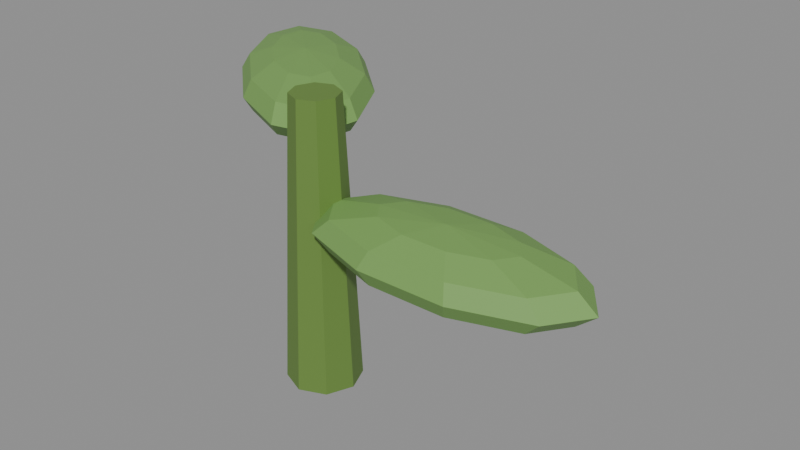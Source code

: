 # Source: MoonlilySprout.blend  (saved by Blender 5.2.45; exported with 4.5.12 LTS)
import bpy
from mathutils import Matrix  # noqa: F401  (used for matrix-valued properties, if any)

bpy.ops.wm.read_factory_settings(use_empty=True)
scene = bpy.context.scene
scene.name = 'Scene'

# ---- materials (node trees are filled in below, after node groups)
mat_itemstem = bpy.data.materials.new('ItemStem')
mat_itemstem.diffuse_color = (0.13, 0.24, 0.045, 1.0)
mat_itemleaf = bpy.data.materials.new('ItemLeaf')
mat_itemleaf.diffuse_color = (0.18, 0.36, 0.09, 1.0)

# ---- material node trees
mat_itemstem.use_nodes = True; mat_itemstem.node_tree.nodes.clear()
_N = mat_itemstem.node_tree.nodes; _L = mat_itemstem.node_tree.links
n0 = _N.new('ShaderNodeBsdfPrincipled'); n0.name = 'Principled BSDF'; n0.location = (-200, 100)
n0.inputs[0].default_value = (0.13, 0.24, 0.045, 1.0)
n0.inputs[2].default_value = 0.62
n0.inputs[10].default_value = 0.005
n1 = _N.new('ShaderNodeOutputMaterial'); n1.name = 'Material Output'; n1.location = (200, 100)
_L.new(n0.outputs[0], n1.inputs[0])
n1.is_active_output = True
mat_itemleaf.use_nodes = True; mat_itemleaf.node_tree.nodes.clear()
_N = mat_itemleaf.node_tree.nodes; _L = mat_itemleaf.node_tree.links
n0 = _N.new('ShaderNodeBsdfPrincipled'); n0.name = 'Principled BSDF'; n0.location = (-200, 100)
n0.inputs[0].default_value = (0.18, 0.36, 0.09, 1.0)
n0.inputs[2].default_value = 0.62
n0.inputs[10].default_value = 0.005
n1 = _N.new('ShaderNodeOutputMaterial'); n1.name = 'Material Output'; n1.location = (200, 100)
_L.new(n0.outputs[0], n1.inputs[0])
n1.is_active_output = True

# ---- meshes
me_moonlilysprout = bpy.data.meshes.new('MoonlilySprout')
me_moonlilysprout.from_pydata([(0.0, 0.014, 0.0), (0.0, 0.009, 0.11), (0.009899, 0.009899, 0.0), (0.006364, 0.006364, 0.11), (0.014, 0.0, 0.0), (0.009, 0.0, 0.11), (0.009899, -0.009899, 0.0), (0.006364, -0.006364, 0.11), (0.0, -0.014, 0.0), (0.0, -0.009, 0.11), (-0.009899, -0.009899, 0.0), (-0.006364, -0.006364, 0.11), (-0.014, 0.0, 0.0), (-0.009, 0.0, 0.11), (-0.009899, 0.009899, 0.0), (-0.006364, 0.006364, 0.11), (0.055, 0.0, 0.0795), (0.0825, -1.202e-09, 0.07789), (0.11, -2.404e-09, 0.0675), (0.0825, -1.202e-09, 0.05711), (0.055, 0.0, 0.0555), (0.07725, -0.007347, 0.07789), (0.09353, -0.01273, 0.0735), (0.0995, -0.01469, 0.0675), (0.09353, -0.01273, 0.0615), (0.07725, -0.007347, 0.05711), (0.0635, -0.01189, 0.07789), (0.06972, -0.02059, 0.0735), (0.072, -0.02378, 0.0675), (0.06972, -0.02059, 0.0615), (0.0635, -0.01189, 0.05711), (0.0465, -0.01189, 0.07789), (0.04028, -0.02059, 0.0735), (0.038, -0.02378, 0.0675), (0.04028, -0.02059, 0.0615), (0.0465, -0.01189, 0.05711), (0.03275, -0.007347, 0.07789), (0.01647, -0.01273, 0.0735), (0.0105, -0.01469, 0.0675), (0.01647, -0.01273, 0.0615), (0.03275, -0.007347, 0.05711), (0.0275, 4.57e-10, 0.07789), (0.007369, 1.337e-09, 0.0735), (-7.451e-09, 9.14e-10, 0.0675), (0.007369, 1.337e-09, 0.0615), (0.0275, 4.57e-10, 0.05711), (0.03275, 0.007347, 0.07789), (0.01647, 0.01273, 0.0735), (0.0105, 0.01469, 0.0675), (0.01647, 0.01273, 0.0615), (0.03275, 0.007347, 0.05711), (0.0465, 0.01189, 0.07789), (0.04028, 0.02059, 0.0735), (0.038, 0.02378, 0.0675), (0.04028, 0.02059, 0.0615), (0.0465, 0.01189, 0.05711), (0.0635, 0.01189, 0.07789), (0.06972, 0.02059, 0.0735), (0.072, 0.02378, 0.0675), (0.06972, 0.02059, 0.0615), (0.0635, 0.01189, 0.05711), (0.07725, 0.007347, 0.07789), (0.09353, 0.01273, 0.0735), (0.0995, 0.01469, 0.0675), (0.09353, 0.01273, 0.0615), (0.07725, 0.007347, 0.05711), (0.1026, -1.337e-09, 0.0735), (0.1026, -1.337e-09, 0.0615), (-0.04056, 0.03715, 0.107), (-0.06083, 0.05573, 0.1054), (-0.08111, 0.0743, 0.095), (-0.06083, 0.05573, 0.08461), (-0.04056, 0.03715, 0.083), (-0.052, 0.0576, 0.1054), (-0.06038, 0.07256, 0.101), (-0.06344, 0.07804, 0.095), (-0.06038, 0.07256, 0.089), (-0.052, 0.0576, 0.08461), (-0.03879, 0.05166, 0.1054), (-0.0375, 0.06228, 0.101), (-0.03703, 0.06616, 0.095), (-0.0375, 0.06228, 0.089), (-0.03879, 0.05166, 0.08461), (-0.02626, 0.04018, 0.1054), (-0.01579, 0.04239, 0.101), (-0.01196, 0.0432, 0.095), (-0.01579, 0.04239, 0.089), (-0.02626, 0.04018, 0.08461), (-0.01919, 0.02754, 0.1054), (-0.003546, 0.02051, 0.101), (0.00218, 0.01793, 0.095), (-0.003546, 0.02051, 0.089), (-0.01919, 0.02754, 0.08461), (-0.02028, 0.01858, 0.1054), (-0.005434, 0.004977, 0.101), (7.451e-09, -3.725e-09, 0.095), (-0.005434, 0.004977, 0.089), (-0.02028, 0.01858, 0.08461), (-0.02911, 0.0167, 0.1054), (-0.02074, 0.001738, 0.101), (-0.01767, -0.003741, 0.095), (-0.02074, 0.001738, 0.089), (-0.02911, 0.0167, 0.08461), (-0.04232, 0.02264, 0.1054), (-0.04361, 0.01202, 0.101), (-0.04408, 0.008138, 0.095), (-0.04361, 0.01202, 0.089), (-0.04232, 0.02264, 0.08461), (-0.05485, 0.03412, 0.1054), (-0.06532, 0.03191, 0.101), (-0.06915, 0.0311, 0.095), (-0.06532, 0.03191, 0.089), (-0.05485, 0.03412, 0.08461), (-0.06193, 0.04676, 0.1054), (-0.07757, 0.0538, 0.101), (-0.08329, 0.05637, 0.095), (-0.07757, 0.0538, 0.089), (-0.06193, 0.04676, 0.08461), (-0.07568, 0.06932, 0.101), (-0.07568, 0.06932, 0.089)], [], [(0, 1, 3, 2), (2, 3, 5, 4), (4, 5, 7, 6), (6, 7, 9, 8), (8, 9, 11, 10), (10, 11, 13, 12), (3, 1, 15, 13, 11, 9, 7, 5), (12, 13, 15, 14), (14, 15, 1, 0), (0, 2, 4, 6, 8, 10, 12, 14), (19, 67, 24, 25), (18, 66, 22, 23), (17, 16, 21), (20, 19, 25), (67, 18, 23, 24), (66, 17, 21, 22), (23, 22, 27, 28), (21, 16, 26), (20, 25, 30), (24, 23, 28, 29), (22, 21, 26, 27), (25, 24, 29, 30), (26, 16, 31), (20, 30, 35), (29, 28, 33, 34), (27, 26, 31, 32), (30, 29, 34, 35), (28, 27, 32, 33), (20, 35, 40), (34, 33, 38, 39), (32, 31, 36, 37), (35, 34, 39, 40), (33, 32, 37, 38), (31, 16, 36), (20, 40, 45), (39, 38, 43, 44), (37, 36, 41, 42), (40, 39, 44, 45), (38, 37, 42, 43), (36, 16, 41), (20, 45, 50), (44, 43, 48, 49), (42, 41, 46, 47), (45, 44, 49, 50), (43, 42, 47, 48), (41, 16, 46), (49, 48, 53, 54), (47, 46, 51, 52), (50, 49, 54, 55), (48, 47, 52, 53), (46, 16, 51), (20, 50, 55), (52, 51, 56, 57), (55, 54, 59, 60), (53, 52, 57, 58), (51, 16, 56), (20, 55, 60), (54, 53, 58, 59), (60, 59, 64, 65), (58, 57, 62, 63), (56, 16, 61), (20, 60, 65), (59, 58, 63, 64), (57, 56, 61, 62), (65, 64, 67, 19), (63, 62, 66, 18), (61, 16, 17), (20, 65, 19), (64, 63, 18, 67), (62, 61, 17, 66), (72, 71, 77), (119, 70, 75, 76), (118, 69, 73, 74), (71, 119, 76, 77), (70, 118, 74, 75), (69, 68, 73), (76, 75, 80, 81), (74, 73, 78, 79), (77, 76, 81, 82), (75, 74, 79, 80), (73, 68, 78), (72, 77, 82), (79, 78, 83, 84), (82, 81, 86, 87), (80, 79, 84, 85), (78, 68, 83), (72, 82, 87), (81, 80, 85, 86), (87, 86, 91, 92), (85, 84, 89, 90), (83, 68, 88), (72, 87, 92), (86, 85, 90, 91), (84, 83, 88, 89), (92, 91, 96, 97), (90, 89, 94, 95), (88, 68, 93), (72, 92, 97), (91, 90, 95, 96), (89, 88, 93, 94), (97, 96, 101, 102), (95, 94, 99, 100), (93, 68, 98), (72, 97, 102), (96, 95, 100, 101), (94, 93, 98, 99), (102, 101, 106, 107), (100, 99, 104, 105), (98, 68, 103), (72, 102, 107), (101, 100, 105, 106), (99, 98, 103, 104), (105, 104, 109, 110), (103, 68, 108), (72, 107, 112), (106, 105, 110, 111), (104, 103, 108, 109), (107, 106, 111, 112), (108, 68, 113), (72, 112, 117), (111, 110, 115, 116), (109, 108, 113, 114), (112, 111, 116, 117), (110, 109, 114, 115), (72, 117, 71), (116, 115, 70, 119), (114, 113, 69, 118), (117, 116, 119, 71), (115, 114, 118, 70), (113, 68, 69)])
me_moonlilysprout.polygons.foreach_set('material_index', [1, 1, 1, 1, 1, 1, 1, 1, 1, 1, 2, 2, 2, 2, 2, 2, 2, 2, 2, 2, 2, 2, 2, 2, 2, 2, 2, 2, 2, 2, 2, 2, 2, 2, 2, 2, 2, 2, 2, 2, 2, 2, 2, 2, 2, 2, 2, 2, 2, 2, 2, 2, 2, 2, 2, 2, 2, 2, 2, 2, 2, 2, 2, 2, 2, 2, 2, 2, 2, 2, 2, 2, 2, 2, 2, 2, 2, 2, 2, 2, 2, 2, 2, 2, 2, 2, 2, 2, 2, 2, 2, 2, 2, 2, 2, 2, 2, 2, 2, 2, 2, 2, 2, 2, 2, 2, 2, 2, 2, 2, 2, 2, 2, 2, 2, 2, 2, 2, 2, 2, 2, 2, 2, 2, 2, 2, 2, 2, 2, 2])
_uv = me_moonlilysprout.uv_layers.new(name='UVMap')
_uv.uv.foreach_set('vector', [1.0, 0.5, 1.0, 1.0, 0.875, 1.0, 0.875, 0.5, 0.875, 0.5, 0.875, 1.0, 0.75, 1.0, 0.75, 0.5, 0.75, 0.5, 0.75, 1.0, 0.625, 1.0, 0.625, 0.5, 0.625, 0.5, 0.625, 1.0, 0.5, 1.0, 0.5, 0.5, 0.5, 0.5, 0.5, 1.0, 0.375, 1.0, 0.375, 0.5, 0.375, 0.5, 0.375, 1.0, 0.25, 1.0, 0.25, 0.5, 0.4197, 0.4197, 0.25, 0.49, 0.08029, 0.4197, 0.01, 0.25, 0.08029, 0.08029, 0.25, 0.01, 0.4197, 0.08029, 0.49, 0.25, 0.25, 0.5, 0.25, 1.0, 0.125, 1.0, 0.125, 0.5, 0.125, 0.5, 0.125, 1.0, 0.0, 1.0, 0.0, 0.5, 0.75, 0.49, 0.9197, 0.4197, 0.99, 0.25, 0.9197, 0.08029, 0.75, 0.01, 0.5803, 0.08029, 0.51, 0.25, 0.5803, 0.4197, 0.7, 0.1667, 0.7, 0.3333, 0.6, 0.3333, 0.6, 0.1667, 0.7, 0.5, 0.7, 0.6667, 0.6, 0.6667, 0.6, 0.5, 0.7, 0.8333, 0.65, 1.0, 0.6, 0.8333, 0.65, 0.0, 0.7, 0.1667, 0.6, 0.1667, 0.7, 0.3333, 0.7, 0.5, 0.6, 0.5, 0.6, 0.3333, 0.7, 0.6667, 0.7, 0.8333, 0.6, 0.8333, 0.6, 0.6667, 0.6, 0.5, 0.6, 0.6667, 0.5, 0.6667, 0.5, 0.5, 0.6, 0.8333, 0.55, 1.0, 0.5, 0.8333, 0.55, 0.0, 0.6, 0.1667, 0.5, 0.1667, 0.6, 0.3333, 0.6, 0.5, 0.5, 0.5, 0.5, 0.3333, 0.6, 0.6667, 0.6, 0.8333, 0.5, 0.8333, 0.5, 0.6667, 0.6, 0.1667, 0.6, 0.3333, 0.5, 0.3333, 0.5, 0.1667, 0.5, 0.8333, 0.45, 1.0, 0.4, 0.8333, 0.45, 0.0, 0.5, 0.1667, 0.4, 0.1667, 0.5, 0.3333, 0.5, 0.5, 0.4, 0.5, 0.4, 0.3333, 0.5, 0.6667, 0.5, 0.8333, 0.4, 0.8333, 0.4, 0.6667, 0.5, 0.1667, 0.5, 0.3333, 0.4, 0.3333, 0.4, 0.1667, 0.5, 0.5, 0.5, 0.6667, 0.4, 0.6667, 0.4, 0.5, 0.35, 0.0, 0.4, 0.1667, 0.3, 0.1667, 0.4, 0.3333, 0.4, 0.5, 0.3, 0.5, 0.3, 0.3333, 0.4, 0.6667, 0.4, 0.8333, 0.3, 0.8333, 0.3, 0.6667, 0.4, 0.1667, 0.4, 0.3333, 0.3, 0.3333, 0.3, 0.1667, 0.4, 0.5, 0.4, 0.6667, 0.3, 0.6667, 0.3, 0.5, 0.4, 0.8333, 0.35, 1.0, 0.3, 0.8333, 0.25, 0.0, 0.3, 0.1667, 0.2, 0.1667, 0.3, 0.3333, 0.3, 0.5, 0.2, 0.5, 0.2, 0.3333, 0.3, 0.6667, 0.3, 0.8333, 0.2, 0.8333, 0.2, 0.6667, 0.3, 0.1667, 0.3, 0.3333, 0.2, 0.3333, 0.2, 0.1667, 0.3, 0.5, 0.3, 0.6667, 0.2, 0.6667, 0.2, 0.5, 0.3, 0.8333, 0.25, 1.0, 0.2, 0.8333, 0.15, 0.0, 0.2, 0.1667, 0.1, 0.1667, 0.2, 0.3333, 0.2, 0.5, 0.1, 0.5, 0.1, 0.3333, 0.2, 0.6667, 0.2, 0.8333, 0.1, 0.8333, 0.1, 0.6667, 0.2, 0.1667, 0.2, 0.3333, 0.1, 0.3333, 0.1, 0.1667, 0.2, 0.5, 0.2, 0.6667, 0.1, 0.6667, 0.1, 0.5, 0.2, 0.8333, 0.15, 1.0, 0.1, 0.8333, 0.1, 0.3333, 0.1, 0.5, 0.0, 0.5, 0.0, 0.3333, 0.1, 0.6667, 0.1, 0.8333, 0.0, 0.8333, 0.0, 0.6667, 0.1, 0.1667, 0.1, 0.3333, 0.0, 0.3333, 0.0, 0.1667, 0.1, 0.5, 0.1, 0.6667, 0.0, 0.6667, 0.0, 0.5, 0.1, 0.8333, 0.05, 1.0, 0.0, 0.8333, 0.05, 0.0, 0.1, 0.1667, 0.0, 0.1667, 1.0, 0.6667, 1.0, 0.8333, 0.9, 0.8333, 0.9, 0.6667, 1.0, 0.1667, 1.0, 0.3333, 0.9, 0.3333, 0.9, 0.1667, 1.0, 0.5, 1.0, 0.6667, 0.9, 0.6667, 0.9, 0.5, 1.0, 0.8333, 0.95, 1.0, 0.9, 0.8333, 0.95, 0.0, 1.0, 0.1667, 0.9, 0.1667, 1.0, 0.3333, 1.0, 0.5, 0.9, 0.5, 0.9, 0.3333, 0.9, 0.1667, 0.9, 0.3333, 0.8, 0.3333, 0.8, 0.1667, 0.9, 0.5, 0.9, 0.6667, 0.8, 0.6667, 0.8, 0.5, 0.9, 0.8333, 0.85, 1.0, 0.8, 0.8333, 0.85, 0.0, 0.9, 0.1667, 0.8, 0.1667, 0.9, 0.3333, 0.9, 0.5, 0.8, 0.5, 0.8, 0.3333, 0.9, 0.6667, 0.9, 0.8333, 0.8, 0.8333, 0.8, 0.6667, 0.8, 0.1667, 0.8, 0.3333, 0.7, 0.3333, 0.7, 0.1667, 0.8, 0.5, 0.8, 0.6667, 0.7, 0.6667, 0.7, 0.5, 0.8, 0.8333, 0.75, 1.0, 0.7, 0.8333, 0.75, 0.0, 0.8, 0.1667, 0.7, 0.1667, 0.8, 0.3333, 0.8, 0.5, 0.7, 0.5, 0.7, 0.3333, 0.8, 0.6667, 0.8, 0.8333, 0.7, 0.8333, 0.7, 0.6667, 0.65, 0.0, 0.7, 0.1667, 0.6, 0.1667, 0.7, 0.3333, 0.7, 0.5, 0.6, 0.5, 0.6, 0.3333, 0.7, 0.6667, 0.7, 0.8333, 0.6, 0.8333, 0.6, 0.6667, 0.7, 0.1667, 0.7, 0.3333, 0.6, 0.3333, 0.6, 0.1667, 0.7, 0.5, 0.7, 0.6667, 0.6, 0.6667, 0.6, 0.5, 0.7, 0.8333, 0.65, 1.0, 0.6, 0.8333, 0.6, 0.3333, 0.6, 0.5, 0.5, 0.5, 0.5, 0.3333, 0.6, 0.6667, 0.6, 0.8333, 0.5, 0.8333, 0.5, 0.6667, 0.6, 0.1667, 0.6, 0.3333, 0.5, 0.3333, 0.5, 0.1667, 0.6, 0.5, 0.6, 0.6667, 0.5, 0.6667, 0.5, 0.5, 0.6, 0.8333, 0.55, 1.0, 0.5, 0.8333, 0.55, 0.0, 0.6, 0.1667, 0.5, 0.1667, 0.5, 0.6667, 0.5, 0.8333, 0.4, 0.8333, 0.4, 0.6667, 0.5, 0.1667, 0.5, 0.3333, 0.4, 0.3333, 0.4, 0.1667, 0.5, 0.5, 0.5, 0.6667, 0.4, 0.6667, 0.4, 0.5, 0.5, 0.8333, 0.45, 1.0, 0.4, 0.8333, 0.45, 0.0, 0.5, 0.1667, 0.4, 0.1667, 0.5, 0.3333, 0.5, 0.5, 0.4, 0.5, 0.4, 0.3333, 0.4, 0.1667, 0.4, 0.3333, 0.3, 0.3333, 0.3, 0.1667, 0.4, 0.5, 0.4, 0.6667, 0.3, 0.6667, 0.3, 0.5, 0.4, 0.8333, 0.35, 1.0, 0.3, 0.8333, 0.35, 0.0, 0.4, 0.1667, 0.3, 0.1667, 0.4, 0.3333, 0.4, 0.5, 0.3, 0.5, 0.3, 0.3333, 0.4, 0.6667, 0.4, 0.8333, 0.3, 0.8333, 0.3, 0.6667, 0.3, 0.1667, 0.3, 0.3333, 0.2, 0.3333, 0.2, 0.1667, 0.3, 0.5, 0.3, 0.6667, 0.2, 0.6667, 0.2, 0.5, 0.3, 0.8333, 0.25, 1.0, 0.2, 0.8333, 0.25, 0.0, 0.3, 0.1667, 0.2, 0.1667, 0.3, 0.3333, 0.3, 0.5, 0.2, 0.5, 0.2, 0.3333, 0.3, 0.6667, 0.3, 0.8333, 0.2, 0.8333, 0.2, 0.6667, 0.2, 0.1667, 0.2, 0.3333, 0.1, 0.3333, 0.1, 0.1667, 0.2, 0.5, 0.2, 0.6667, 0.1, 0.6667, 0.1, 0.5, 0.2, 0.8333, 0.15, 1.0, 0.1, 0.8333, 0.15, 0.0, 0.2, 0.1667, 0.1, 0.1667, 0.2, 0.3333, 0.2, 0.5, 0.1, 0.5, 0.1, 0.3333, 0.2, 0.6667, 0.2, 0.8333, 0.1, 0.8333, 0.1, 0.6667, 0.1, 0.1667, 0.1, 0.3333, 0.0, 0.3333, 0.0, 0.1667, 0.1, 0.5, 0.1, 0.6667, 0.0, 0.6667, 0.0, 0.5, 0.1, 0.8333, 0.05, 1.0, 0.0, 0.8333, 0.05, 0.0, 0.1, 0.1667, 0.0, 0.1667, 0.1, 0.3333, 0.1, 0.5, 0.0, 0.5, 0.0, 0.3333, 0.1, 0.6667, 0.1, 0.8333, 0.0, 0.8333, 0.0, 0.6667, 1.0, 0.5, 1.0, 0.6667, 0.9, 0.6667, 0.9, 0.5, 1.0, 0.8333, 0.95, 1.0, 0.9, 0.8333, 0.95, 0.0, 1.0, 0.1667, 0.9, 0.1667, 1.0, 0.3333, 1.0, 0.5, 0.9, 0.5, 0.9, 0.3333, 1.0, 0.6667, 1.0, 0.8333, 0.9, 0.8333, 0.9, 0.6667, 1.0, 0.1667, 1.0, 0.3333, 0.9, 0.3333, 0.9, 0.1667, 0.9, 0.8333, 0.85, 1.0, 0.8, 0.8333, 0.85, 0.0, 0.9, 0.1667, 0.8, 0.1667, 0.9, 0.3333, 0.9, 0.5, 0.8, 0.5, 0.8, 0.3333, 0.9, 0.6667, 0.9, 0.8333, 0.8, 0.8333, 0.8, 0.6667, 0.9, 0.1667, 0.9, 0.3333, 0.8, 0.3333, 0.8, 0.1667, 0.9, 0.5, 0.9, 0.6667, 0.8, 0.6667, 0.8, 0.5, 0.75, 0.0, 0.8, 0.1667, 0.7, 0.1667, 0.8, 0.3333, 0.8, 0.5, 0.7, 0.5, 0.7, 0.3333, 0.8, 0.6667, 0.8, 0.8333, 0.7, 0.8333, 0.7, 0.6667, 0.8, 0.1667, 0.8, 0.3333, 0.7, 0.3333, 0.7, 0.1667, 0.8, 0.5, 0.8, 0.6667, 0.7, 0.6667, 0.7, 0.5, 0.8, 0.8333, 0.75, 1.0, 0.7, 0.8333])
me_moonlilysprout.materials.append(None)
me_moonlilysprout.materials.append(mat_itemstem)
me_moonlilysprout.materials.append(mat_itemleaf)
me_moonlilysprout.update()

# ---- objects
ob_moonlilysprout = bpy.data.objects.new('MoonlilySprout', me_moonlilysprout)

# ---- transforms, parenting, visibility, modifiers, constraints
ob_moonlilysprout.location = (0.0, 0.0, 0.0)

# ---- collection membership
scene.collection.objects.link(ob_moonlilysprout)

# ---- scene / render settings (as saved in the file)
scene.frame_start = 1; scene.frame_end = 250; scene.frame_set(1)
scene.render.engine = 'BLENDER_EEVEE_NEXT'
scene.render.bake_bias = 0.0
scene.render.bake_samples = 0
scene.render.compositor_device = 'GPU'
scene.eevee.use_volume_custom_range = False
scene.eevee.fast_gi_thickness_near = 0.1
scene.eevee.fast_gi_thickness_far = 0.0
scene.eevee.ray_tracing_options.screen_trace_thickness = 0.1
bpy.context.view_layer.update()

# ---- added for rendering (the .blend has no active camera and no usable light): camera, sun + grey world if the file has none
cam_auto = bpy.data.cameras.new('AutoCamera')
cam_auto.lens = 50.0
cam_auto.sensor_width = 36.0
cam_auto.clip_end = 1000.0
ob_auto_camera = bpy.data.objects.new('AutoCamera', cam_auto)
scene.collection.objects.link(ob_auto_camera)
ob_auto_camera.location = (0.239663, -0.24444, 0.236048)
ob_auto_camera.rotation_euler = (1.09748, -7.21219e-08, 0.694738)
scene.camera = ob_auto_camera
light_auto_sun = bpy.data.lights.new('AutoSun', 'SUN')
light_auto_sun.energy = 3.0
light_auto_sun.angle = 0.0523599
ob_auto_sun = bpy.data.objects.new('AutoSun', light_auto_sun)
scene.collection.objects.link(ob_auto_sun)
ob_auto_sun.rotation_euler = (0.872665, 0.174533, 0.523599)
if scene.world is None:
    world_auto = bpy.data.worlds.new('AutoWorld')
    world_auto.color = (0.3, 0.3, 0.3)
    scene.world = world_auto
bpy.context.view_layer.update()
